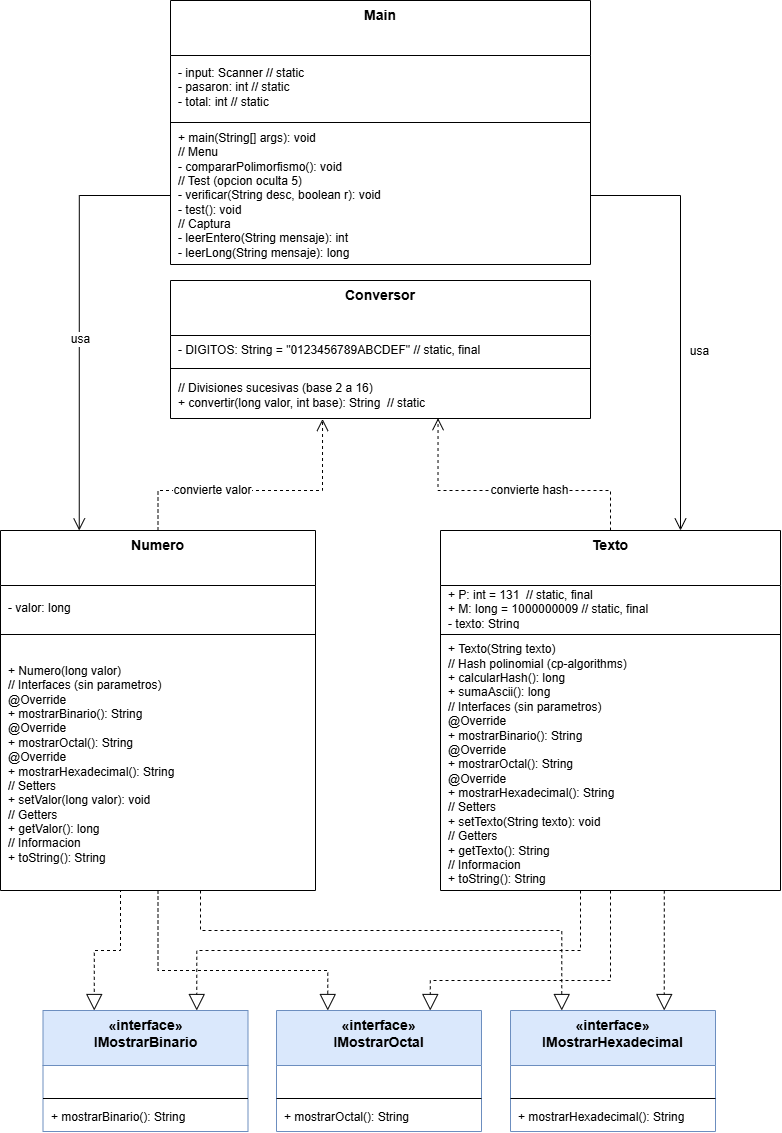

The diagram above was exported from draw.io. Its source (the exported page's mxGraphModel, read from the mxfile embedded in the PNG):
<mxGraphModel dx="1883" dy="2345" grid="1" gridSize="10" guides="1" tooltips="1" connect="1" arrows="1" fold="1" page="1" pageScale="1" pageWidth="1920" pageHeight="1200" math="0" shadow="0">
  <root>
    <mxCell id="0" />
    <mxCell id="1" parent="0" />
    <mxCell id="ibin" parent="1" style="swimlane;fontStyle=1;fontSize=14;align=center;verticalAlign=top;childLayout=stackLayout;horizontal=1;startSize=55;horizontalStack=0;resizeParent=1;resizeParentMax=0;resizeLast=0;collapsible=0;marginBottom=0;html=1;whiteSpace=wrap;fillColor=#dae8fc;strokeColor=#6c8ebf;" value="&amp;laquo;interface&amp;raquo;&lt;br&gt;IMostrarBinario" vertex="1">
      <mxGeometry height="121" width="205" x="402.5" y="800" as="geometry" />
    </mxCell>
    <mxCell id="ibina" parent="ibin" style="text;html=1;strokeColor=none;fillColor=none;align=left;verticalAlign=middle;spacingLeft=6;spacingRight=4;overflow=hidden;rotatable=0;points=[[0,0.5],[1,0.5]];portConstraint=eastwest;whiteSpace=wrap;fontSize=12;" value="" vertex="1">
      <mxGeometry height="29" width="205" y="55" as="geometry" />
    </mxCell>
    <mxCell id="ibind" parent="ibin" style="line;strokeWidth=1;fillColor=none;align=left;verticalAlign=middle;spacingTop=-1;spacingLeft=3;spacingRight=3;rotatable=0;labelPosition=right;points=[];portConstraint=eastwest;" value="" vertex="1">
      <mxGeometry height="8" width="205" y="84" as="geometry" />
    </mxCell>
    <mxCell id="ibinm" parent="ibin" style="text;html=1;strokeColor=none;fillColor=none;align=left;verticalAlign=middle;spacingLeft=6;spacingRight=4;overflow=hidden;rotatable=0;points=[[0,0.5],[1,0.5]];portConstraint=eastwest;whiteSpace=wrap;fontSize=12;" value="+ mostrarBinario(): String" vertex="1">
      <mxGeometry height="29" width="205" y="92" as="geometry" />
    </mxCell>
    <mxCell id="ioct" parent="1" style="swimlane;fontStyle=1;fontSize=14;align=center;verticalAlign=top;childLayout=stackLayout;horizontal=1;startSize=55;horizontalStack=0;resizeParent=1;resizeParentMax=0;resizeLast=0;collapsible=0;marginBottom=0;html=1;whiteSpace=wrap;fillColor=#dae8fc;strokeColor=#6c8ebf;" value="&amp;laquo;interface&amp;raquo;&lt;br&gt;IMostrarOctal" vertex="1">
      <mxGeometry height="121" width="205" x="636" y="800" as="geometry" />
    </mxCell>
    <mxCell id="iocta" parent="ioct" style="text;html=1;strokeColor=none;fillColor=none;align=left;verticalAlign=middle;spacingLeft=6;spacingRight=4;overflow=hidden;rotatable=0;points=[[0,0.5],[1,0.5]];portConstraint=eastwest;whiteSpace=wrap;fontSize=12;" value="" vertex="1">
      <mxGeometry height="29" width="205" y="55" as="geometry" />
    </mxCell>
    <mxCell id="ioctd" parent="ioct" style="line;strokeWidth=1;fillColor=none;align=left;verticalAlign=middle;spacingTop=-1;spacingLeft=3;spacingRight=3;rotatable=0;labelPosition=right;points=[];portConstraint=eastwest;" value="" vertex="1">
      <mxGeometry height="8" width="205" y="84" as="geometry" />
    </mxCell>
    <mxCell id="ioctm" parent="ioct" style="text;html=1;strokeColor=none;fillColor=none;align=left;verticalAlign=middle;spacingLeft=6;spacingRight=4;overflow=hidden;rotatable=0;points=[[0,0.5],[1,0.5]];portConstraint=eastwest;whiteSpace=wrap;fontSize=12;" value="+ mostrarOctal(): String" vertex="1">
      <mxGeometry height="29" width="205" y="92" as="geometry" />
    </mxCell>
    <mxCell id="ihex" parent="1" style="swimlane;fontStyle=1;fontSize=14;align=center;verticalAlign=top;childLayout=stackLayout;horizontal=1;startSize=55;horizontalStack=0;resizeParent=1;resizeParentMax=0;resizeLast=0;collapsible=0;marginBottom=0;html=1;whiteSpace=wrap;fillColor=#dae8fc;strokeColor=#6c8ebf;" value="&amp;laquo;interface&amp;raquo;&lt;br&gt;IMostrarHexadecimal" vertex="1">
      <mxGeometry height="121" width="205" x="870" y="800" as="geometry" />
    </mxCell>
    <mxCell id="ihexa" parent="ihex" style="text;html=1;strokeColor=none;fillColor=none;align=left;verticalAlign=middle;spacingLeft=6;spacingRight=4;overflow=hidden;rotatable=0;points=[[0,0.5],[1,0.5]];portConstraint=eastwest;whiteSpace=wrap;fontSize=12;" value="" vertex="1">
      <mxGeometry height="29" width="205" y="55" as="geometry" />
    </mxCell>
    <mxCell id="ihexd" parent="ihex" style="line;strokeWidth=1;fillColor=none;align=left;verticalAlign=middle;spacingTop=-1;spacingLeft=3;spacingRight=3;rotatable=0;labelPosition=right;points=[];portConstraint=eastwest;" value="" vertex="1">
      <mxGeometry height="8" width="205" y="84" as="geometry" />
    </mxCell>
    <mxCell id="ihexm" parent="ihex" style="text;html=1;strokeColor=none;fillColor=none;align=left;verticalAlign=middle;spacingLeft=6;spacingRight=4;overflow=hidden;rotatable=0;points=[[0,0.5],[1,0.5]];portConstraint=eastwest;whiteSpace=wrap;fontSize=12;" value="+ mostrarHexadecimal(): String" vertex="1">
      <mxGeometry height="29" width="205" y="92" as="geometry" />
    </mxCell>
    <mxCell id="66KgXfxI-aeeRqdusHkD-12" edge="1" parent="1" source="num" style="edgeStyle=orthogonalEdgeStyle;shape=connector;rounded=0;html=1;exitX=0.5;exitY=1;exitDx=0;exitDy=0;entryX=0.25;entryY=0;entryDx=0;entryDy=0;dashed=1;strokeColor=default;align=center;verticalAlign=middle;fontFamily=Helvetica;fontSize=12;fontColor=default;labelBackgroundColor=default;startArrow=none;endArrow=block;endFill=0;endSize=14;" target="ibin">
      <mxGeometry relative="1" as="geometry">
        <Array as="points">
          <mxPoint x="480" y="680" />
          <mxPoint x="480" y="740" />
          <mxPoint x="453.8" y="740" />
        </Array>
      </mxGeometry>
    </mxCell>
    <mxCell id="66KgXfxI-aeeRqdusHkD-13" edge="1" parent="1" source="num" style="edgeStyle=orthogonalEdgeStyle;shape=connector;rounded=0;html=1;entryX=0.25;entryY=0;entryDx=0;entryDy=0;dashed=1;strokeColor=default;align=center;verticalAlign=middle;fontFamily=Helvetica;fontSize=12;fontColor=default;labelBackgroundColor=default;startArrow=none;endArrow=block;endFill=0;endSize=14;" target="ioct">
      <mxGeometry relative="1" x="0.0041" as="geometry">
        <Array as="points">
          <mxPoint x="517.5" y="760" />
          <mxPoint x="687.3" y="760" />
        </Array>
      </mxGeometry>
    </mxCell>
    <mxCell id="66KgXfxI-aeeRqdusHkD-14" edge="1" parent="1" source="num" style="edgeStyle=orthogonalEdgeStyle;shape=connector;rounded=0;html=1;entryX=0.25;entryY=0;entryDx=0;entryDy=0;dashed=1;strokeColor=default;align=center;verticalAlign=middle;fontFamily=Helvetica;fontSize=12;fontColor=default;labelBackgroundColor=default;startArrow=none;endArrow=block;endFill=0;endSize=14;" target="ihex">
      <mxGeometry relative="1" x="-0.0879" as="geometry">
        <Array as="points">
          <mxPoint x="560" y="720" />
          <mxPoint x="921.3" y="720" />
        </Array>
      </mxGeometry>
    </mxCell>
    <mxCell id="num" parent="1" style="swimlane;fontStyle=1;fontSize=14;align=center;verticalAlign=top;childLayout=stackLayout;horizontal=1;startSize=55;horizontalStack=0;resizeParent=1;resizeParentMax=0;resizeLast=0;collapsible=0;marginBottom=0;html=1;whiteSpace=wrap;newEdgeStyle=%7B%22edgeStyle%22%3A%22orthogonalEdgeStyle%22%2C%22rounded%22%3A%220%22%2C%22html%22%3A%221%22%2C%22dashed%22%3A%221%22%2C%22startArrow%22%3A%22none%22%2C%22endArrow%22%3A%22open%22%2C%22endFill%22%3A%220%22%2C%22endSize%22%3A%2210%22%2C%22fontSize%22%3A%2212%22%7D;" value="Numero" vertex="1">
      <mxGeometry height="360" width="315" x="360" y="320" as="geometry" />
    </mxCell>
    <mxCell id="numa" parent="num" style="text;html=1;strokeColor=none;fillColor=none;align=left;verticalAlign=middle;spacingLeft=6;spacingRight=4;overflow=hidden;rotatable=0;points=[[0,0.5],[1,0.5]];portConstraint=eastwest;whiteSpace=wrap;fontSize=12;" value="- valor: long" vertex="1">
      <mxGeometry height="45" width="315" y="55" as="geometry" />
    </mxCell>
    <mxCell id="numd" parent="num" style="line;strokeWidth=1;fillColor=none;align=left;verticalAlign=middle;spacingTop=-1;spacingLeft=3;spacingRight=3;rotatable=0;labelPosition=right;points=[];portConstraint=eastwest;" value="" vertex="1">
      <mxGeometry height="8" width="315" y="100" as="geometry" />
    </mxCell>
    <mxCell id="numm" parent="num" style="text;html=1;strokeColor=none;fillColor=none;align=left;verticalAlign=middle;spacingLeft=6;spacingRight=4;overflow=hidden;rotatable=0;points=[[0,0.5],[1,0.5]];portConstraint=eastwest;whiteSpace=wrap;fontSize=12;" value="+ Numero(long valor)&lt;div&gt;&lt;/div&gt;&lt;div&gt;// Interfaces (sin parametros)&lt;/div&gt;&lt;div&gt;@Override&lt;/div&gt;&lt;div&gt;+ mostrarBinario(): String&lt;/div&gt;&lt;div&gt;@Override&lt;/div&gt;&lt;div&gt;+ mostrarOctal(): String&lt;/div&gt;&lt;div&gt;@Override&lt;/div&gt;&lt;div&gt;+ mostrarHexadecimal(): String&lt;/div&gt;&lt;div&gt;&lt;/div&gt;&lt;div&gt;// Setters&lt;/div&gt;&lt;div&gt;+ setValor(long valor): void&lt;/div&gt;&lt;div&gt;&lt;/div&gt;&lt;div&gt;// Getters&lt;/div&gt;&lt;div&gt;+ getValor(): long&lt;/div&gt;&lt;div&gt;&lt;/div&gt;&lt;div&gt;// Informacion&lt;/div&gt;&lt;div&gt;+ toString(): String&lt;/div&gt;" vertex="1">
      <mxGeometry height="252" width="315" y="108" as="geometry" />
    </mxCell>
    <mxCell id="66KgXfxI-aeeRqdusHkD-16" edge="1" parent="1" source="txt" style="edgeStyle=orthogonalEdgeStyle;shape=connector;rounded=0;html=1;entryX=0.75;entryY=0;entryDx=0;entryDy=0;dashed=1;strokeColor=default;align=center;verticalAlign=middle;fontFamily=Helvetica;fontSize=12;fontColor=default;labelBackgroundColor=default;startArrow=none;endArrow=block;endFill=0;endSize=14;" target="ihex">
      <mxGeometry relative="1" as="geometry">
        <Array as="points">
          <mxPoint x="1023.75" y="710" />
          <mxPoint x="1023.75" y="710" />
        </Array>
      </mxGeometry>
    </mxCell>
    <mxCell id="66KgXfxI-aeeRqdusHkD-17" edge="1" parent="1" source="txt" style="edgeStyle=orthogonalEdgeStyle;shape=connector;rounded=0;html=1;entryX=0.75;entryY=0;entryDx=0;entryDy=0;dashed=1;strokeColor=default;align=center;verticalAlign=middle;fontFamily=Helvetica;fontSize=12;fontColor=default;labelBackgroundColor=default;startArrow=none;endArrow=block;endFill=0;endSize=14;" target="ioct">
      <mxGeometry relative="1" as="geometry">
        <Array as="points">
          <mxPoint x="970" y="770" />
          <mxPoint x="789.8" y="770" />
        </Array>
      </mxGeometry>
    </mxCell>
    <mxCell id="66KgXfxI-aeeRqdusHkD-18" edge="1" parent="1" source="txt" style="edgeStyle=orthogonalEdgeStyle;shape=connector;rounded=0;html=1;entryX=0.75;entryY=0;entryDx=0;entryDy=0;dashed=1;strokeColor=default;align=center;verticalAlign=middle;fontFamily=Helvetica;fontSize=12;fontColor=default;labelBackgroundColor=default;startArrow=none;endArrow=block;endFill=0;endSize=14;" target="ibin">
      <mxGeometry relative="1" x="-0.059" as="geometry">
        <Array as="points">
          <mxPoint x="940" y="740" />
          <mxPoint x="556.3" y="740" />
        </Array>
      </mxGeometry>
    </mxCell>
    <mxCell id="txt" parent="1" style="swimlane;fontStyle=1;fontSize=14;align=center;verticalAlign=top;childLayout=stackLayout;horizontal=1;startSize=55;horizontalStack=0;resizeParent=1;resizeParentMax=0;resizeLast=0;collapsible=0;marginBottom=0;html=1;whiteSpace=wrap;" value="Texto" vertex="1">
      <mxGeometry height="360" width="340" x="800" y="320" as="geometry" />
    </mxCell>
    <mxCell id="txta" parent="txt" style="text;html=1;strokeColor=none;fillColor=none;align=left;verticalAlign=middle;spacingLeft=6;spacingRight=4;overflow=hidden;rotatable=0;points=[[0,0.5],[1,0.5]];portConstraint=eastwest;whiteSpace=wrap;fontSize=12;" value="+ P: int = 131&amp;nbsp; // static, final&lt;div&gt;+ M: long = 1000000009 // static, final&lt;/div&gt;&lt;div&gt;- texto: String&lt;/div&gt;" vertex="1">
      <mxGeometry height="45" width="340" y="55" as="geometry" />
    </mxCell>
    <mxCell id="txtd" parent="txt" style="line;strokeWidth=1;fillColor=none;align=left;verticalAlign=middle;spacingTop=-1;spacingLeft=3;spacingRight=3;rotatable=0;labelPosition=right;points=[];portConstraint=eastwest;" value="" vertex="1">
      <mxGeometry height="8" width="340" y="100" as="geometry" />
    </mxCell>
    <mxCell id="txtm" parent="txt" style="text;html=1;strokeColor=none;fillColor=none;align=left;verticalAlign=middle;spacingLeft=6;spacingRight=4;overflow=hidden;rotatable=0;points=[[0,0.5],[1,0.5]];portConstraint=eastwest;whiteSpace=wrap;fontSize=12;" value="+ Texto(String texto)&lt;div&gt;&lt;/div&gt;&lt;div&gt;// Hash polinomial (cp-algorithms)&lt;/div&gt;&lt;div&gt;+ calcularHash(): long&lt;/div&gt;&lt;div&gt;+ sumaAscii(): long&lt;/div&gt;&lt;div&gt;&lt;/div&gt;&lt;div&gt;// Interfaces (sin parametros)&lt;/div&gt;&lt;div&gt;@Override&lt;/div&gt;&lt;div&gt;+ mostrarBinario(): String&lt;/div&gt;&lt;div&gt;@Override&lt;/div&gt;&lt;div&gt;+ mostrarOctal(): String&lt;/div&gt;&lt;div&gt;@Override&lt;/div&gt;&lt;div&gt;+ mostrarHexadecimal(): String&lt;/div&gt;&lt;div&gt;&lt;/div&gt;&lt;div&gt;// Setters&lt;/div&gt;&lt;div&gt;+ setTexto(String texto): void&lt;/div&gt;&lt;div&gt;&lt;/div&gt;&lt;div&gt;// Getters&lt;/div&gt;&lt;div&gt;+ getTexto(): String&lt;/div&gt;&lt;div&gt;&lt;/div&gt;&lt;div&gt;// Informacion&lt;/div&gt;&lt;div&gt;+ toString(): String&lt;/div&gt;" vertex="1">
      <mxGeometry height="252" width="340" y="108" as="geometry" />
    </mxCell>
    <mxCell id="main" parent="1" style="swimlane;fontStyle=1;fontSize=14;align=center;verticalAlign=top;childLayout=stackLayout;horizontal=1;startSize=55;horizontalStack=0;resizeParent=1;resizeParentMax=0;resizeLast=0;collapsible=0;marginBottom=0;html=1;whiteSpace=wrap;" value="Main" vertex="1">
      <mxGeometry height="264" width="420" x="530" y="-210" as="geometry" />
    </mxCell>
    <mxCell id="maina" parent="main" style="text;html=1;strokeColor=none;fillColor=none;align=left;verticalAlign=middle;spacingLeft=6;spacingRight=4;overflow=hidden;rotatable=0;points=[[0,0.5],[1,0.5]];portConstraint=eastwest;whiteSpace=wrap;fontSize=12;" value="- input: Scanner // static&lt;div&gt;- pasaron: int // static&lt;/div&gt;&lt;div&gt;- total: int // static&lt;/div&gt;" vertex="1">
      <mxGeometry height="63" width="420" y="55" as="geometry" />
    </mxCell>
    <mxCell id="maind" parent="main" style="line;strokeWidth=1;fillColor=none;align=left;verticalAlign=middle;spacingTop=-1;spacingLeft=3;spacingRight=3;rotatable=0;labelPosition=right;points=[];portConstraint=eastwest;" value="" vertex="1">
      <mxGeometry height="8" width="420" y="118" as="geometry" />
    </mxCell>
    <mxCell id="mainm" parent="main" style="text;html=1;strokeColor=none;fillColor=none;align=left;verticalAlign=middle;spacingLeft=6;spacingRight=4;overflow=hidden;rotatable=0;points=[[0,0.5],[1,0.5]];portConstraint=eastwest;whiteSpace=wrap;fontSize=12;" value="+ main(String[] args): void&lt;div&gt;&lt;/div&gt;&lt;div&gt;// Menu&lt;/div&gt;&lt;div&gt;- compararPolimorfismo(): void&lt;/div&gt;&lt;div&gt;&lt;/div&gt;&lt;div&gt;// Test (opcion oculta 5)&lt;/div&gt;&lt;div&gt;- verificar(String desc, boolean r): void&lt;/div&gt;&lt;div&gt;- test(): void&lt;/div&gt;&lt;div&gt;&lt;/div&gt;&lt;div&gt;// Captura&lt;/div&gt;&lt;div&gt;- leerEntero(String mensaje): int&lt;/div&gt;&lt;div&gt;- leerLong(String mensaje): long&lt;/div&gt;" vertex="1">
      <mxGeometry height="138" width="420" y="126" as="geometry" />
    </mxCell>
    <mxCell id="d1" edge="1" parent="1" source="num" style="edgeStyle=orthogonalEdgeStyle;rounded=0;html=1;dashed=1;startArrow=none;endArrow=open;endFill=0;endSize=10;fontSize=12;exitX=0.5;exitY=0;exitDx=0;exitDy=0;entryX=0.362;entryY=1.01;entryDx=0;entryDy=0;entryPerimeter=0;" target="convm" value="convierte valor">
      <mxGeometry relative="1" x="-0.3189" as="geometry">
        <mxPoint as="offset" />
        <Array as="points">
          <mxPoint x="517.5" y="280" />
          <mxPoint x="682" y="280" />
        </Array>
      </mxGeometry>
    </mxCell>
    <mxCell id="d2" edge="1" parent="1" source="txt" style="edgeStyle=orthogonalEdgeStyle;rounded=0;html=1;dashed=1;startArrow=none;endArrow=open;endFill=0;endSize=10;fontSize=12;exitX=0.5;exitY=0;exitDx=0;exitDy=0;entryX=0.637;entryY=0.993;entryDx=0;entryDy=0;entryPerimeter=0;" target="convm" value="convierte hash">
      <mxGeometry relative="1" x="-0.1503" as="geometry">
        <mxPoint as="offset" />
        <Array as="points">
          <mxPoint x="970" y="280" />
          <mxPoint x="797.5" y="280" />
        </Array>
        <mxPoint x="1120" y="110" as="sourcePoint" />
        <mxPoint x="800" y="210" as="targetPoint" />
      </mxGeometry>
    </mxCell>
    <mxCell id="u1" edge="1" parent="1" source="mainm" style="rounded=0;html=1;startArrow=none;startFill=0;endArrow=open;endFill=0;endSize=10;fontSize=12;exitX=0;exitY=0.5;exitDx=0;exitDy=0;entryX=0.25;entryY=0;entryDx=0;entryDy=0;edgeStyle=orthogonalEdgeStyle;" target="num" value="usa">
      <mxGeometry relative="1" x="0.1035" y="1" as="geometry">
        <mxPoint as="offset" />
      </mxGeometry>
    </mxCell>
    <mxCell id="66KgXfxI-aeeRqdusHkD-1" edge="1" parent="1" source="mainm" style="rounded=0;html=1;startArrow=none;startFill=0;endArrow=open;endFill=0;endSize=10;fontSize=12;exitX=1;exitY=0.5;exitDx=0;exitDy=0;edgeStyle=orthogonalEdgeStyle;" value="">
      <mxGeometry relative="1" x="-0.0588" as="geometry">
        <mxPoint x="778" y="-78" as="sourcePoint" />
        <mxPoint x="1040" y="320" as="targetPoint" />
      </mxGeometry>
    </mxCell>
    <mxCell id="66KgXfxI-aeeRqdusHkD-20" connectable="0" parent="66KgXfxI-aeeRqdusHkD-1" style="edgeLabel;html=1;align=center;verticalAlign=middle;resizable=0;points=[];fontFamily=Helvetica;fontSize=12;fontColor=default;labelBackgroundColor=default;" value="&lt;span style=&quot;color: rgb(0, 0, 0);&quot;&gt;usa&lt;/span&gt;" vertex="1">
      <mxGeometry relative="1" x="-0.7573" y="-3" as="geometry">
        <mxPoint x="56" y="152" as="offset" />
      </mxGeometry>
    </mxCell>
    <mxCell id="conv" parent="1" style="swimlane;fontStyle=1;fontSize=14;align=center;verticalAlign=top;childLayout=stackLayout;horizontal=1;startSize=55;horizontalStack=0;resizeParent=1;resizeParentMax=0;resizeLast=0;collapsible=0;marginBottom=0;html=1;whiteSpace=wrap;" value="Conversor" vertex="1">
      <mxGeometry height="138" width="420" x="530" y="70" as="geometry" />
    </mxCell>
    <mxCell id="conva" parent="conv" style="text;html=1;strokeColor=none;fillColor=none;align=left;verticalAlign=middle;spacingLeft=6;spacingRight=4;overflow=hidden;rotatable=0;points=[[0,0.5],[1,0.5]];portConstraint=eastwest;whiteSpace=wrap;fontSize=12;" value="- DIGITOS: String = &quot;0123456789ABCDEF&quot; // static, final" vertex="1">
      <mxGeometry height="29" width="420" y="55" as="geometry" />
    </mxCell>
    <mxCell id="convd" parent="conv" style="line;strokeWidth=1;fillColor=none;align=left;verticalAlign=middle;spacingTop=-1;spacingLeft=3;spacingRight=3;rotatable=0;labelPosition=right;points=[];portConstraint=eastwest;" value="" vertex="1">
      <mxGeometry height="8" width="420" y="84" as="geometry" />
    </mxCell>
    <mxCell id="convm" parent="conv" style="text;html=1;strokeColor=none;fillColor=none;align=left;verticalAlign=middle;spacingLeft=6;spacingRight=4;overflow=hidden;rotatable=0;points=[[0,0.5],[1,0.5]];portConstraint=eastwest;whiteSpace=wrap;fontSize=12;" value="// Divisiones sucesivas (base 2 a 16)&lt;div&gt;+ convertir(long valor, int base): String&amp;nbsp; // static&lt;/div&gt;" vertex="1">
      <mxGeometry height="46" width="420" y="92" as="geometry" />
    </mxCell>
  </root>
</mxGraphModel>